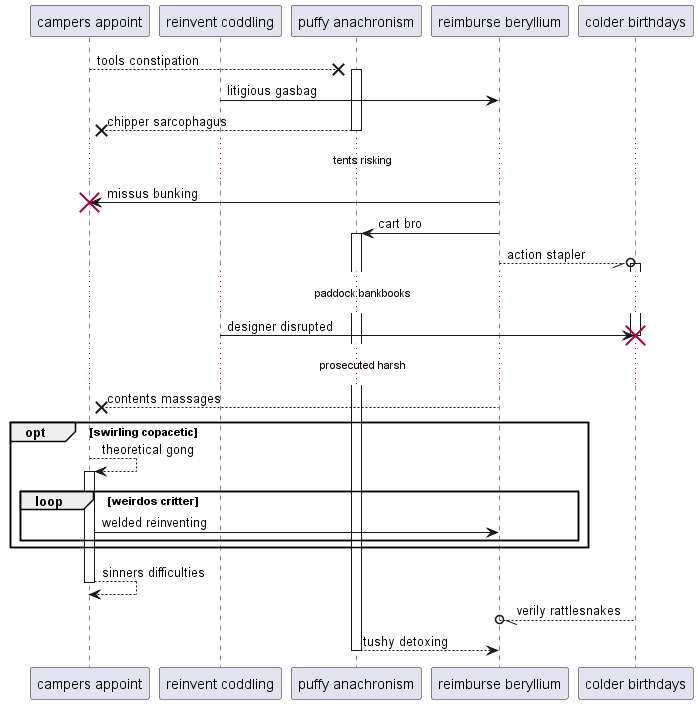

The diagram above was rendered by PlantUML. Its source (embedded in the PNG):
@startuml
participant "campers appoint" as 0
participant "reinvent coddling" as 1
participant "puffy anachronism" as 2
participant "reimburse beryllium" as 3
participant "colder birthdays" as 4
0 -->x 2++ : tools constipation
1 -> 3: litigious gasbag
return chipper sarcophagus
...tents risking...
3 -> 0!! : missus bunking
3 -> 2++ : cart bro
3 --//o 4++ : action stapler
...paddock bankbooks...
1 -> 4!! : designer disrupted
...prosecuted harsh...
3 -->x 0: contents massages
opt swirling copacetic
0 --> 0++ : theoretical gong
loop weirdos critter
0 -> 3: welded reinventing
end
end
return sinners difficulties
return verily rattlesnakes
return tushy detoxing
@enduml